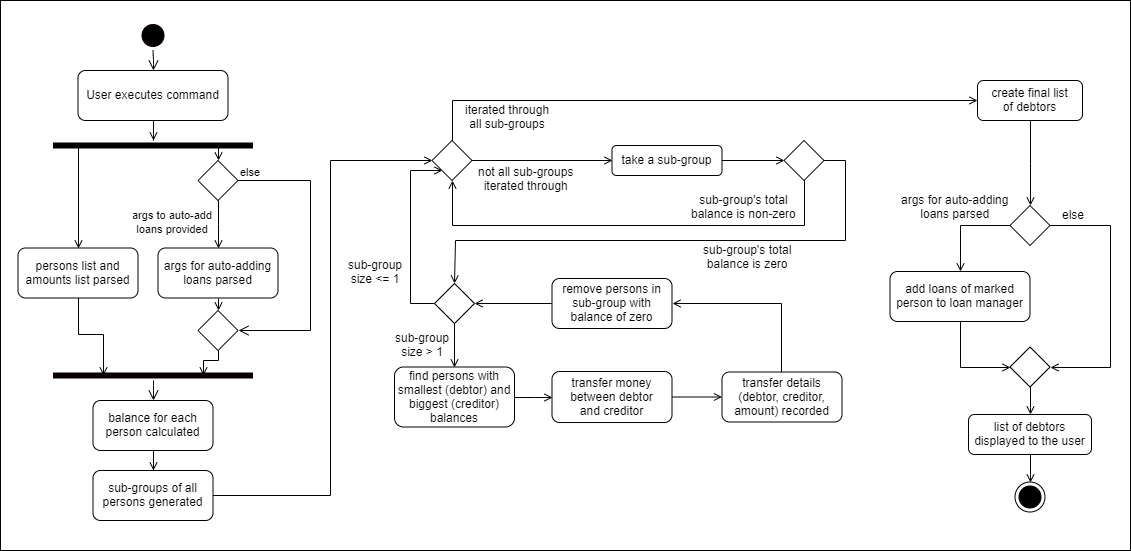

The diagram above was exported from draw.io. Its source (the exported page's mxGraphModel, read from the mxfile embedded in the PNG):
<mxGraphModel dx="1024" dy="1381" grid="1" gridSize="10" guides="1" tooltips="1" connect="1" arrows="1" fold="1" page="1" pageScale="1" pageWidth="1169" pageHeight="826" background="#ffffff" math="0" shadow="0">
  <root>
    <mxCell id="0" />
    <mxCell id="1" parent="0" />
    <mxCell id="wkAoAig_kgB9cbCvRmqc-202" value="" style="rounded=0;whiteSpace=wrap;html=1;strokeColor=#000000;fillColor=#FFFFFF;fontFamily=Helvetica;align=center;" vertex="1" parent="1">
      <mxGeometry x="20" y="-820" width="1130" height="550" as="geometry" />
    </mxCell>
    <mxCell id="wkAoAig_kgB9cbCvRmqc-67" style="edgeStyle=orthogonalEdgeStyle;rounded=0;orthogonalLoop=1;jettySize=auto;html=1;endArrow=open;endFill=0;strokeColor=#0F0000;fontFamily=Helvetica;" edge="1" parent="1" source="wkAoAig_kgB9cbCvRmqc-42" target="wkAoAig_kgB9cbCvRmqc-50">
      <mxGeometry relative="1" as="geometry" />
    </mxCell>
    <mxCell id="wkAoAig_kgB9cbCvRmqc-42" value="User executes command" style="rounded=1;" vertex="1" parent="1">
      <mxGeometry x="97.5" y="-750" width="150" height="50" as="geometry" />
    </mxCell>
    <mxCell id="wkAoAig_kgB9cbCvRmqc-48" value="" style="ellipse;html=1;shape=startState;fillColor=#000000;strokeColor=#0F0000;" vertex="1" parent="1">
      <mxGeometry x="157.5" y="-800" width="30" height="30" as="geometry" />
    </mxCell>
    <mxCell id="wkAoAig_kgB9cbCvRmqc-49" value="" style="edgeStyle=orthogonalEdgeStyle;html=1;verticalAlign=bottom;endArrow=open;endSize=8;strokeColor=#0F0000;entryX=0.5;entryY=0;entryDx=0;entryDy=0;" edge="1" source="wkAoAig_kgB9cbCvRmqc-48" parent="1" target="wkAoAig_kgB9cbCvRmqc-42">
      <mxGeometry relative="1" as="geometry">
        <mxPoint x="252.5" y="-690" as="targetPoint" />
      </mxGeometry>
    </mxCell>
    <mxCell id="wkAoAig_kgB9cbCvRmqc-56" style="edgeStyle=orthogonalEdgeStyle;rounded=0;orthogonalLoop=1;jettySize=auto;html=1;exitX=0.25;exitY=0.5;exitDx=0;exitDy=0;exitPerimeter=0;entryX=0.5;entryY=0;entryDx=0;entryDy=0;fontFamily=Courier New;endArrow=open;endFill=0;" edge="1" parent="1" source="wkAoAig_kgB9cbCvRmqc-50" target="wkAoAig_kgB9cbCvRmqc-52">
      <mxGeometry relative="1" as="geometry">
        <Array as="points">
          <mxPoint x="97.5" y="-675" />
        </Array>
      </mxGeometry>
    </mxCell>
    <mxCell id="wkAoAig_kgB9cbCvRmqc-73" style="edgeStyle=orthogonalEdgeStyle;rounded=0;orthogonalLoop=1;jettySize=auto;html=1;exitX=0.75;exitY=0.5;exitDx=0;exitDy=0;exitPerimeter=0;entryX=0.5;entryY=0;entryDx=0;entryDy=0;endArrow=open;endFill=0;strokeColor=#080000;fontFamily=Helvetica;" edge="1" parent="1" source="wkAoAig_kgB9cbCvRmqc-50" target="wkAoAig_kgB9cbCvRmqc-58">
      <mxGeometry relative="1" as="geometry" />
    </mxCell>
    <mxCell id="wkAoAig_kgB9cbCvRmqc-50" value="" style="shape=line;html=1;strokeWidth=6;strokeColor=#000000;rounded=1;" vertex="1" parent="1">
      <mxGeometry x="72.5" y="-680" width="200" height="10" as="geometry" />
    </mxCell>
    <mxCell id="wkAoAig_kgB9cbCvRmqc-76" style="edgeStyle=orthogonalEdgeStyle;rounded=0;orthogonalLoop=1;jettySize=auto;html=1;entryX=0.25;entryY=0.5;entryDx=0;entryDy=0;entryPerimeter=0;endArrow=open;endFill=0;strokeColor=#080000;fontFamily=Helvetica;" edge="1" parent="1" source="wkAoAig_kgB9cbCvRmqc-52" target="wkAoAig_kgB9cbCvRmqc-70">
      <mxGeometry relative="1" as="geometry" />
    </mxCell>
    <mxCell id="wkAoAig_kgB9cbCvRmqc-52" value="persons list and&#10;amounts list parsed" style="rounded=1;fontFamily=Helvetica;" vertex="1" parent="1">
      <mxGeometry x="37.5" y="-572.5" width="120" height="50" as="geometry" />
    </mxCell>
    <mxCell id="wkAoAig_kgB9cbCvRmqc-75" style="edgeStyle=orthogonalEdgeStyle;rounded=0;orthogonalLoop=1;jettySize=auto;html=1;exitX=0.5;exitY=1;exitDx=0;exitDy=0;entryX=0.5;entryY=0;entryDx=0;entryDy=0;endArrow=open;endFill=0;strokeColor=#080000;fontFamily=Helvetica;" edge="1" parent="1" source="wkAoAig_kgB9cbCvRmqc-57" target="wkAoAig_kgB9cbCvRmqc-74">
      <mxGeometry relative="1" as="geometry" />
    </mxCell>
    <mxCell id="wkAoAig_kgB9cbCvRmqc-57" value="args for auto-adding&#10;loans parsed" style="rounded=1;fontFamily=Helvetica;" vertex="1" parent="1">
      <mxGeometry x="177.5" y="-572.5" width="120" height="50" as="geometry" />
    </mxCell>
    <mxCell id="wkAoAig_kgB9cbCvRmqc-191" style="edgeStyle=orthogonalEdgeStyle;rounded=0;orthogonalLoop=1;jettySize=auto;html=1;entryX=0.5;entryY=0;entryDx=0;entryDy=0;endArrow=open;endFill=0;strokeColor=#080000;fontFamily=Helvetica;" edge="1" parent="1" source="wkAoAig_kgB9cbCvRmqc-58" target="wkAoAig_kgB9cbCvRmqc-57">
      <mxGeometry relative="1" as="geometry" />
    </mxCell>
    <mxCell id="wkAoAig_kgB9cbCvRmqc-58" value="" style="rhombus;whiteSpace=wrap;html=1;fillColor=#FFFFFF;strokeColor=#050000;rounded=0;fontFamily=Courier New;" vertex="1" parent="1">
      <mxGeometry x="217.5" y="-660" width="40" height="40" as="geometry" />
    </mxCell>
    <mxCell id="wkAoAig_kgB9cbCvRmqc-59" value="else" style="edgeStyle=orthogonalEdgeStyle;html=1;align=left;verticalAlign=bottom;endArrow=open;endSize=8;strokeColor=#050000;fontFamily=Helvetica;entryX=1;entryY=0.5;entryDx=0;entryDy=0;rounded=0;" edge="1" source="wkAoAig_kgB9cbCvRmqc-58" parent="1" target="wkAoAig_kgB9cbCvRmqc-74">
      <mxGeometry x="-1" relative="1" as="geometry">
        <mxPoint x="367.5" y="-477.5" as="targetPoint" />
        <Array as="points">
          <mxPoint x="330" y="-640" />
          <mxPoint x="330" y="-490" />
        </Array>
      </mxGeometry>
    </mxCell>
    <mxCell id="wkAoAig_kgB9cbCvRmqc-70" value="" style="shape=line;html=1;strokeWidth=6;strokeColor=#080000;rounded=0;fillColor=#FFFFFF;fontFamily=Helvetica;" vertex="1" parent="1">
      <mxGeometry x="72.5" y="-450" width="200" height="10" as="geometry" />
    </mxCell>
    <mxCell id="wkAoAig_kgB9cbCvRmqc-71" value="" style="edgeStyle=orthogonalEdgeStyle;html=1;verticalAlign=bottom;endArrow=open;endSize=8;strokeColor=#080000;fontFamily=Helvetica;entryX=0.5;entryY=0;entryDx=0;entryDy=0;" edge="1" source="wkAoAig_kgB9cbCvRmqc-70" parent="1" target="wkAoAig_kgB9cbCvRmqc-79">
      <mxGeometry relative="1" as="geometry">
        <mxPoint x="172.5" y="-377.5" as="targetPoint" />
      </mxGeometry>
    </mxCell>
    <mxCell id="wkAoAig_kgB9cbCvRmqc-78" style="edgeStyle=orthogonalEdgeStyle;rounded=0;orthogonalLoop=1;jettySize=auto;html=1;exitX=0.5;exitY=1;exitDx=0;exitDy=0;entryX=0.75;entryY=0.5;entryDx=0;entryDy=0;entryPerimeter=0;endArrow=open;endFill=0;strokeColor=#080000;fontFamily=Helvetica;" edge="1" parent="1" source="wkAoAig_kgB9cbCvRmqc-74" target="wkAoAig_kgB9cbCvRmqc-70">
      <mxGeometry relative="1" as="geometry">
        <Array as="points">
          <mxPoint x="237.5" y="-460" />
          <mxPoint x="222.5" y="-460" />
        </Array>
      </mxGeometry>
    </mxCell>
    <mxCell id="wkAoAig_kgB9cbCvRmqc-74" value="" style="rhombus;whiteSpace=wrap;html=1;fillColor=#FFFFFF;strokeColor=#050000;rounded=0;fontFamily=Courier New;" vertex="1" parent="1">
      <mxGeometry x="217.5" y="-510" width="40" height="40" as="geometry" />
    </mxCell>
    <mxCell id="wkAoAig_kgB9cbCvRmqc-81" style="edgeStyle=orthogonalEdgeStyle;rounded=0;orthogonalLoop=1;jettySize=auto;html=1;entryX=0.5;entryY=0;entryDx=0;entryDy=0;endArrow=open;endFill=0;strokeColor=#080000;fontFamily=Helvetica;" edge="1" parent="1" source="wkAoAig_kgB9cbCvRmqc-79" target="wkAoAig_kgB9cbCvRmqc-80">
      <mxGeometry relative="1" as="geometry" />
    </mxCell>
    <mxCell id="wkAoAig_kgB9cbCvRmqc-79" value="balance for each&#10;person calculated" style="rounded=1;fontFamily=Helvetica;" vertex="1" parent="1">
      <mxGeometry x="112.5" y="-420" width="120" height="50" as="geometry" />
    </mxCell>
    <mxCell id="wkAoAig_kgB9cbCvRmqc-138" style="edgeStyle=orthogonalEdgeStyle;rounded=0;orthogonalLoop=1;jettySize=auto;html=1;entryX=0;entryY=0.5;entryDx=0;entryDy=0;endArrow=open;endFill=0;strokeColor=#080000;fontFamily=Helvetica;" edge="1" parent="1" source="wkAoAig_kgB9cbCvRmqc-80" target="wkAoAig_kgB9cbCvRmqc-137">
      <mxGeometry relative="1" as="geometry">
        <Array as="points">
          <mxPoint x="350" y="-325" />
          <mxPoint x="350" y="-660" />
        </Array>
      </mxGeometry>
    </mxCell>
    <mxCell id="wkAoAig_kgB9cbCvRmqc-80" value="sub-groups of all&#10;persons generated" style="rounded=1;fontFamily=Helvetica;" vertex="1" parent="1">
      <mxGeometry x="112.5" y="-350" width="120" height="50" as="geometry" />
    </mxCell>
    <mxCell id="wkAoAig_kgB9cbCvRmqc-195" style="edgeStyle=orthogonalEdgeStyle;rounded=0;orthogonalLoop=1;jettySize=auto;html=1;entryX=0.5;entryY=0;entryDx=0;entryDy=0;endArrow=open;endFill=0;strokeColor=#080000;fontFamily=Helvetica;" edge="1" parent="1" source="wkAoAig_kgB9cbCvRmqc-113" target="wkAoAig_kgB9cbCvRmqc-117">
      <mxGeometry relative="1" as="geometry" />
    </mxCell>
    <mxCell id="wkAoAig_kgB9cbCvRmqc-113" value="create final list&#10;of debtors" style="rounded=1;fontFamily=Helvetica;" vertex="1" parent="1">
      <mxGeometry x="997" y="-740" width="105" height="40" as="geometry" />
    </mxCell>
    <mxCell id="wkAoAig_kgB9cbCvRmqc-115" value="iterated through&lt;br&gt;all sub-groups" style="text;html=1;resizable=0;points=[];autosize=1;align=center;verticalAlign=top;spacingTop=-4;fontFamily=Helvetica;" vertex="1" parent="1">
      <mxGeometry x="477" y="-720" width="100" height="30" as="geometry" />
    </mxCell>
    <mxCell id="wkAoAig_kgB9cbCvRmqc-197" style="edgeStyle=orthogonalEdgeStyle;rounded=0;orthogonalLoop=1;jettySize=auto;html=1;entryX=0;entryY=0.5;entryDx=0;entryDy=0;endArrow=open;endFill=0;strokeColor=#080000;fontFamily=Helvetica;" edge="1" parent="1" source="wkAoAig_kgB9cbCvRmqc-116" target="wkAoAig_kgB9cbCvRmqc-123">
      <mxGeometry relative="1" as="geometry" />
    </mxCell>
    <mxCell id="wkAoAig_kgB9cbCvRmqc-116" value="add loans of marked&#10;person to loan manager" style="rounded=1;fontFamily=Helvetica;" vertex="1" parent="1">
      <mxGeometry x="909.5" y="-549" width="140" height="50" as="geometry" />
    </mxCell>
    <mxCell id="wkAoAig_kgB9cbCvRmqc-196" style="edgeStyle=orthogonalEdgeStyle;rounded=0;orthogonalLoop=1;jettySize=auto;html=1;entryX=0.5;entryY=0;entryDx=0;entryDy=0;endArrow=open;endFill=0;strokeColor=#080000;fontFamily=Helvetica;" edge="1" parent="1" source="wkAoAig_kgB9cbCvRmqc-117" target="wkAoAig_kgB9cbCvRmqc-116">
      <mxGeometry relative="1" as="geometry">
        <Array as="points">
          <mxPoint x="980" y="-595" />
        </Array>
      </mxGeometry>
    </mxCell>
    <mxCell id="wkAoAig_kgB9cbCvRmqc-198" style="edgeStyle=orthogonalEdgeStyle;rounded=0;orthogonalLoop=1;jettySize=auto;html=1;entryX=1;entryY=0.5;entryDx=0;entryDy=0;endArrow=open;endFill=0;strokeColor=#080000;fontFamily=Helvetica;" edge="1" parent="1" source="wkAoAig_kgB9cbCvRmqc-117" target="wkAoAig_kgB9cbCvRmqc-123">
      <mxGeometry relative="1" as="geometry">
        <Array as="points">
          <mxPoint x="1130" y="-595" />
          <mxPoint x="1130" y="-453" />
        </Array>
      </mxGeometry>
    </mxCell>
    <mxCell id="wkAoAig_kgB9cbCvRmqc-117" value="" style="rhombus;whiteSpace=wrap;html=1;fillColor=#FFFFFF;strokeColor=#050000;rounded=0;fontFamily=Courier New;" vertex="1" parent="1">
      <mxGeometry x="1029.5" y="-615" width="40" height="40" as="geometry" />
    </mxCell>
    <mxCell id="wkAoAig_kgB9cbCvRmqc-120" value="args for auto-adding&lt;br&gt;loans parsed" style="text;html=1;resizable=0;points=[];autosize=1;align=center;verticalAlign=top;spacingTop=-4;fontFamily=Helvetica;" vertex="1" parent="1">
      <mxGeometry x="914.5" y="-630" width="120" height="30" as="geometry" />
    </mxCell>
    <mxCell id="wkAoAig_kgB9cbCvRmqc-199" style="edgeStyle=orthogonalEdgeStyle;rounded=0;orthogonalLoop=1;jettySize=auto;html=1;entryX=0.5;entryY=0;entryDx=0;entryDy=0;endArrow=open;endFill=0;strokeColor=#080000;fontFamily=Helvetica;" edge="1" parent="1" source="wkAoAig_kgB9cbCvRmqc-123" target="wkAoAig_kgB9cbCvRmqc-127">
      <mxGeometry relative="1" as="geometry" />
    </mxCell>
    <mxCell id="wkAoAig_kgB9cbCvRmqc-123" value="" style="rhombus;whiteSpace=wrap;html=1;fillColor=#FFFFFF;strokeColor=#050000;rounded=0;fontFamily=Courier New;" vertex="1" parent="1">
      <mxGeometry x="1029.5" y="-473.5" width="40" height="40" as="geometry" />
    </mxCell>
    <mxCell id="wkAoAig_kgB9cbCvRmqc-126" value="else" style="text;html=1;resizable=0;points=[];autosize=1;align=left;verticalAlign=top;spacingTop=-4;fontFamily=Helvetica;" vertex="1" parent="1">
      <mxGeometry x="1080" y="-615" width="40" height="20" as="geometry" />
    </mxCell>
    <mxCell id="wkAoAig_kgB9cbCvRmqc-200" style="edgeStyle=orthogonalEdgeStyle;rounded=0;orthogonalLoop=1;jettySize=auto;html=1;entryX=0.5;entryY=0;entryDx=0;entryDy=0;endArrow=open;endFill=0;strokeColor=#080000;fontFamily=Helvetica;" edge="1" parent="1" source="wkAoAig_kgB9cbCvRmqc-127" target="wkAoAig_kgB9cbCvRmqc-129">
      <mxGeometry relative="1" as="geometry" />
    </mxCell>
    <mxCell id="wkAoAig_kgB9cbCvRmqc-127" value="list of debtors&#10;displayed to the user" style="rounded=1;fontFamily=Helvetica;" vertex="1" parent="1">
      <mxGeometry x="988" y="-406" width="123" height="40" as="geometry" />
    </mxCell>
    <mxCell id="wkAoAig_kgB9cbCvRmqc-129" value="" style="ellipse;html=1;shape=endState;fillColor=#000000;strokeColor=#000000;rounded=0;fontFamily=Helvetica;" vertex="1" parent="1">
      <mxGeometry x="1034.5" y="-338.5" width="30" height="30" as="geometry" />
    </mxCell>
    <mxCell id="wkAoAig_kgB9cbCvRmqc-162" style="edgeStyle=orthogonalEdgeStyle;rounded=0;orthogonalLoop=1;jettySize=auto;html=1;entryX=0;entryY=0.5;entryDx=0;entryDy=0;endArrow=open;endFill=0;strokeColor=#080000;fontFamily=Helvetica;" edge="1" parent="1" source="wkAoAig_kgB9cbCvRmqc-137" target="wkAoAig_kgB9cbCvRmqc-142">
      <mxGeometry relative="1" as="geometry" />
    </mxCell>
    <mxCell id="wkAoAig_kgB9cbCvRmqc-194" style="edgeStyle=orthogonalEdgeStyle;rounded=0;orthogonalLoop=1;jettySize=auto;html=1;entryX=0;entryY=0.5;entryDx=0;entryDy=0;endArrow=open;endFill=0;strokeColor=#080000;fontFamily=Helvetica;" edge="1" parent="1" source="wkAoAig_kgB9cbCvRmqc-137" target="wkAoAig_kgB9cbCvRmqc-113">
      <mxGeometry relative="1" as="geometry">
        <Array as="points">
          <mxPoint x="472" y="-720" />
        </Array>
      </mxGeometry>
    </mxCell>
    <mxCell id="wkAoAig_kgB9cbCvRmqc-137" value="" style="rhombus;whiteSpace=wrap;html=1;fillColor=#FFFFFF;strokeColor=#050000;rounded=0;fontFamily=Courier New;" vertex="1" parent="1">
      <mxGeometry x="451.5" y="-680" width="40" height="40" as="geometry" />
    </mxCell>
    <mxCell id="wkAoAig_kgB9cbCvRmqc-165" style="edgeStyle=orthogonalEdgeStyle;rounded=0;orthogonalLoop=1;jettySize=auto;html=1;entryX=0;entryY=0.5;entryDx=0;entryDy=0;endArrow=open;endFill=0;strokeColor=#080000;fontFamily=Helvetica;" edge="1" parent="1" source="wkAoAig_kgB9cbCvRmqc-142" target="wkAoAig_kgB9cbCvRmqc-164">
      <mxGeometry relative="1" as="geometry" />
    </mxCell>
    <mxCell id="wkAoAig_kgB9cbCvRmqc-142" value="take a sub-group" style="rounded=1;fontFamily=Helvetica;" vertex="1" parent="1">
      <mxGeometry x="631.5" y="-675" width="110" height="30" as="geometry" />
    </mxCell>
    <mxCell id="wkAoAig_kgB9cbCvRmqc-163" value="not all sub-groups&lt;br&gt;iterated through" style="text;html=1;resizable=0;points=[];align=center;verticalAlign=middle;labelBackgroundColor=#ffffff;fontFamily=Helvetica;" vertex="1" connectable="0" parent="1">
      <mxGeometry x="601.5" y="-660" as="geometry">
        <mxPoint x="-57" y="18" as="offset" />
      </mxGeometry>
    </mxCell>
    <mxCell id="wkAoAig_kgB9cbCvRmqc-172" style="edgeStyle=orthogonalEdgeStyle;rounded=0;orthogonalLoop=1;jettySize=auto;html=1;entryX=0.5;entryY=1;entryDx=0;entryDy=0;endArrow=open;endFill=0;strokeColor=#080000;fontFamily=Helvetica;" edge="1" parent="1" source="wkAoAig_kgB9cbCvRmqc-164" target="wkAoAig_kgB9cbCvRmqc-137">
      <mxGeometry relative="1" as="geometry">
        <Array as="points">
          <mxPoint x="823.5" y="-595" />
          <mxPoint x="471.5" y="-595" />
        </Array>
      </mxGeometry>
    </mxCell>
    <mxCell id="wkAoAig_kgB9cbCvRmqc-185" style="edgeStyle=orthogonalEdgeStyle;rounded=0;orthogonalLoop=1;jettySize=auto;html=1;entryX=0.5;entryY=0;entryDx=0;entryDy=0;endArrow=open;endFill=0;strokeColor=#080000;fontFamily=Helvetica;" edge="1" parent="1" source="wkAoAig_kgB9cbCvRmqc-164" target="wkAoAig_kgB9cbCvRmqc-166">
      <mxGeometry relative="1" as="geometry">
        <Array as="points">
          <mxPoint x="864.5" y="-660" />
          <mxPoint x="864.5" y="-580" />
          <mxPoint x="474.5" y="-580" />
        </Array>
      </mxGeometry>
    </mxCell>
    <mxCell id="wkAoAig_kgB9cbCvRmqc-164" value="" style="rhombus;whiteSpace=wrap;html=1;fillColor=#FFFFFF;strokeColor=#050000;rounded=0;fontFamily=Courier New;" vertex="1" parent="1">
      <mxGeometry x="803.5" y="-680" width="40" height="40" as="geometry" />
    </mxCell>
    <mxCell id="wkAoAig_kgB9cbCvRmqc-187" style="edgeStyle=orthogonalEdgeStyle;rounded=0;orthogonalLoop=1;jettySize=auto;html=1;entryX=0.5;entryY=0;entryDx=0;entryDy=0;endArrow=open;endFill=0;strokeColor=#080000;fontFamily=Helvetica;" edge="1" parent="1" source="wkAoAig_kgB9cbCvRmqc-166" target="wkAoAig_kgB9cbCvRmqc-176">
      <mxGeometry relative="1" as="geometry" />
    </mxCell>
    <mxCell id="wkAoAig_kgB9cbCvRmqc-207" style="edgeStyle=orthogonalEdgeStyle;rounded=0;orthogonalLoop=1;jettySize=auto;html=1;entryX=0;entryY=1;entryDx=0;entryDy=0;endArrow=open;endFill=0;strokeColor=#080000;fontFamily=Helvetica;" edge="1" parent="1" source="wkAoAig_kgB9cbCvRmqc-166" target="wkAoAig_kgB9cbCvRmqc-137">
      <mxGeometry relative="1" as="geometry">
        <Array as="points">
          <mxPoint x="430" y="-517" />
          <mxPoint x="430" y="-650" />
        </Array>
      </mxGeometry>
    </mxCell>
    <mxCell id="wkAoAig_kgB9cbCvRmqc-166" value="" style="rhombus;whiteSpace=wrap;html=1;fillColor=#FFFFFF;strokeColor=#050000;rounded=0;fontFamily=Courier New;" vertex="1" parent="1">
      <mxGeometry x="454" y="-537" width="40" height="40" as="geometry" />
    </mxCell>
    <mxCell id="wkAoAig_kgB9cbCvRmqc-168" value="sub-group's total&lt;br&gt;balance is zero" style="text;html=1;resizable=0;points=[];autosize=1;align=center;verticalAlign=top;spacingTop=-4;fontFamily=Helvetica;" vertex="1" parent="1">
      <mxGeometry x="716.5" y="-580" width="100" height="30" as="geometry" />
    </mxCell>
    <mxCell id="wkAoAig_kgB9cbCvRmqc-169" value="sub-group's total&lt;br&gt;balance is non-zero" style="text;html=1;resizable=0;points=[];autosize=1;align=center;verticalAlign=top;spacingTop=-4;fontFamily=Helvetica;" vertex="1" parent="1">
      <mxGeometry x="703.5" y="-630" width="120" height="30" as="geometry" />
    </mxCell>
    <mxCell id="wkAoAig_kgB9cbCvRmqc-174" value="sub-group&lt;br&gt;size &amp;lt;= 1" style="text;html=1;resizable=0;points=[];autosize=1;align=center;verticalAlign=top;spacingTop=-4;fontFamily=Helvetica;" vertex="1" parent="1">
      <mxGeometry x="359.5" y="-565" width="70" height="30" as="geometry" />
    </mxCell>
    <mxCell id="wkAoAig_kgB9cbCvRmqc-175" style="edgeStyle=orthogonalEdgeStyle;rounded=0;orthogonalLoop=1;jettySize=auto;html=1;entryX=0;entryY=0.5;entryDx=0;entryDy=0;endArrow=open;endFill=0;strokeColor=#080000;fontFamily=Helvetica;" edge="1" parent="1" source="wkAoAig_kgB9cbCvRmqc-176" target="wkAoAig_kgB9cbCvRmqc-178">
      <mxGeometry relative="1" as="geometry" />
    </mxCell>
    <mxCell id="wkAoAig_kgB9cbCvRmqc-176" value="find persons with&#10;smallest (debtor) and&#10;biggest (creditor)&#10;balances" style="rounded=1;fontFamily=Helvetica;" vertex="1" parent="1">
      <mxGeometry x="414" y="-453.5" width="120" height="60" as="geometry" />
    </mxCell>
    <mxCell id="wkAoAig_kgB9cbCvRmqc-204" style="edgeStyle=orthogonalEdgeStyle;rounded=0;orthogonalLoop=1;jettySize=auto;html=1;endArrow=open;endFill=0;strokeColor=#080000;fontFamily=Helvetica;" edge="1" parent="1" source="wkAoAig_kgB9cbCvRmqc-178" target="wkAoAig_kgB9cbCvRmqc-203">
      <mxGeometry relative="1" as="geometry" />
    </mxCell>
    <mxCell id="wkAoAig_kgB9cbCvRmqc-178" value="transfer money&#10;between debtor&#10;and creditor" style="rounded=1;fontFamily=Helvetica;" vertex="1" parent="1">
      <mxGeometry x="571.5" y="-449" width="120" height="51" as="geometry" />
    </mxCell>
    <mxCell id="wkAoAig_kgB9cbCvRmqc-206" style="edgeStyle=orthogonalEdgeStyle;rounded=0;orthogonalLoop=1;jettySize=auto;html=1;endArrow=open;endFill=0;strokeColor=#080000;fontFamily=Helvetica;" edge="1" parent="1" source="wkAoAig_kgB9cbCvRmqc-179" target="wkAoAig_kgB9cbCvRmqc-166">
      <mxGeometry relative="1" as="geometry" />
    </mxCell>
    <mxCell id="wkAoAig_kgB9cbCvRmqc-179" value="remove persons in&#10;sub-group with&#10;balance of zero" style="rounded=1;fontFamily=Helvetica;" vertex="1" parent="1">
      <mxGeometry x="571.5" y="-542" width="120" height="50" as="geometry" />
    </mxCell>
    <mxCell id="wkAoAig_kgB9cbCvRmqc-180" value="sub-group&lt;br&gt;size &amp;gt; 1" style="text;html=1;resizable=0;points=[];autosize=1;align=center;verticalAlign=top;spacingTop=-4;fontFamily=Helvetica;" vertex="1" parent="1">
      <mxGeometry x="407" y="-492" width="70" height="30" as="geometry" />
    </mxCell>
    <mxCell id="wkAoAig_kgB9cbCvRmqc-193" value="&lt;span style=&quot;font-size: 11px ; background-color: rgb(255 , 255 , 255)&quot;&gt;args to auto-add&lt;/span&gt;&lt;br style=&quot;font-size: 11px&quot;&gt;&lt;span style=&quot;font-size: 11px ; background-color: rgb(255 , 255 , 255)&quot;&gt;loans provided&lt;/span&gt;" style="text;html=1;resizable=0;points=[];autosize=1;align=center;verticalAlign=top;spacingTop=-4;fontFamily=Helvetica;" vertex="1" parent="1">
      <mxGeometry x="142" y="-615" width="100" height="30" as="geometry" />
    </mxCell>
    <mxCell id="wkAoAig_kgB9cbCvRmqc-205" style="edgeStyle=orthogonalEdgeStyle;rounded=0;orthogonalLoop=1;jettySize=auto;html=1;entryX=1;entryY=0.5;entryDx=0;entryDy=0;endArrow=open;endFill=0;strokeColor=#080000;fontFamily=Helvetica;" edge="1" parent="1" source="wkAoAig_kgB9cbCvRmqc-203" target="wkAoAig_kgB9cbCvRmqc-179">
      <mxGeometry relative="1" as="geometry">
        <Array as="points">
          <mxPoint x="801" y="-517" />
        </Array>
      </mxGeometry>
    </mxCell>
    <mxCell id="wkAoAig_kgB9cbCvRmqc-203" value="transfer details&#10;(debtor, creditor,&#10;amount) recorded" style="rounded=1;fontFamily=Helvetica;" vertex="1" parent="1">
      <mxGeometry x="741.5" y="-448.5" width="120" height="50" as="geometry" />
    </mxCell>
  </root>
</mxGraphModel>